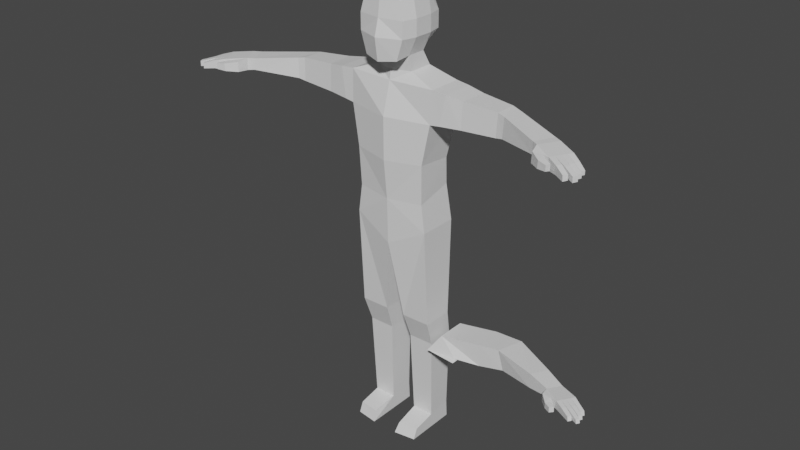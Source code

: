 # Source: ragdoll_or_smth.blend  (saved by Blender 2.83.18; exported with 4.5.12 LTS)
import bpy
from mathutils import Matrix  # noqa: F401  (used for matrix-valued properties, if any)

bpy.ops.wm.read_factory_settings(use_empty=True)
scene = bpy.context.scene
scene.name = 'Scene'

# ---- collections
col_collection = bpy.data.collections.new('Collection'); scene.collection.children.link(col_collection)

# ---- materials (node trees are filled in below, after node groups)
mat_material = bpy.data.materials.new('Material')
mat_material.alpha_threshold = 0.0
mat_material.use_transparent_shadow = False
mat_material.line_color = (0.0, 0.0, 0.0, 1.0)

# ---- node groups
ng_auto_smooth = bpy.data.node_groups.new('Auto Smooth', 'GeometryNodeTree')
_s = ng_auto_smooth.interface.new_socket(name='Geometry', in_out='OUTPUT', socket_type='NodeSocketGeometry')
_s = ng_auto_smooth.interface.new_socket(name='Geometry', in_out='INPUT', socket_type='NodeSocketGeometry')
_s = ng_auto_smooth.interface.new_socket(name='Angle', in_out='INPUT', socket_type='NodeSocketFloat')
_s.subtype = 'ANGLE'
_s.min_value = 0.0
_s.max_value = 3.142
ng_auto_smooth.is_modifier = True
_N = ng_auto_smooth.nodes; _L = ng_auto_smooth.links
n0 = _N.new('NodeGroupOutput'); n0.name = 'Group Output'; n0.location = (480, -100)
n1 = _N.new('NodeGroupInput'); n1.name = 'Group Input'; n1.location = (-420, -300)
n2 = _N.new('NodeGroupInput'); n2.name = 'Group Input.001'; n2.location = (-60, -100)
n3 = _N.new('GeometryNodeSetShadeSmooth'); n3.name = 'Set Shade Smooth'; n3.location = (120, -100)
n3.domain = 'EDGE'
n4 = _N.new('GeometryNodeSetShadeSmooth'); n4.name = 'Set Shade Smooth.001'; n4.location = (300, -100)
n5 = _N.new('GeometryNodeInputMeshEdgeAngle'); n5.name = 'Edge Angle'; n5.location = (-420, -220)
n6 = _N.new('GeometryNodeInputEdgeSmooth'); n6.name = 'Is Edge Smooth'; n6.location = (-60, -160)
n7 = _N.new('GeometryNodeInputShadeSmooth'); n7.name = 'Is Face Smooth'; n7.location = (-240, -340)
n8 = _N.new('FunctionNodeBooleanMath'); n8.name = 'Boolean Math'; n8.location = (-60, -220)
n9 = _N.new('FunctionNodeCompare'); n9.name = 'Compare'; n9.location = (-240, -180)
n9.operation = 'LESS_EQUAL'
_L.new(n5.outputs[0], n9.inputs[0])
_L.new(n4.outputs[0], n0.inputs[0])
_L.new(n1.outputs[1], n9.inputs[1])
_L.new(n9.outputs[0], n8.inputs[0])
_L.new(n7.outputs[0], n8.inputs[1])
_L.new(n2.outputs[0], n3.inputs[0])
_L.new(n6.outputs[0], n3.inputs[1])
_L.new(n3.outputs[0], n4.inputs[0])
_L.new(n8.outputs[0], n3.inputs[2])
n0.is_active_output = True

# ---- material node trees
mat_material.use_nodes = True; mat_material.node_tree.nodes.clear()
_N = mat_material.node_tree.nodes; _L = mat_material.node_tree.links
n0 = _N.new('ShaderNodeOutputMaterial'); n0.name = 'Material Output'; n0.location = (300, 300)
n1 = _N.new('ShaderNodeBsdfPrincipled'); n1.name = 'Principled BSDF'; n1.location = (10, 300)
n1.distribution = 'GGX'
n1.subsurface_method = 'BURLEY'
n1.inputs[2].default_value = 0.4
n1.inputs[3].default_value = 1.45
n1.inputs[27].default_value = (0.0, 0.0, 0.0, 1.0)
n1.inputs[28].default_value = 1.0
_L.new(n1.outputs[0], n0.inputs[0])
n0.is_active_output = True

# ---- world
world_world = bpy.data.worlds.new('World'); scene.world = world_world
world_world.use_nodes = True; world_world.node_tree.nodes.clear()
_N = world_world.node_tree.nodes; _L = world_world.node_tree.links
n0 = _N.new('ShaderNodeOutputWorld'); n0.name = 'World Output'; n0.location = (300, 300)
n1 = _N.new('ShaderNodeBackground'); n1.name = 'Background'; n1.location = (10, 300)
n1.inputs[0].default_value = (0.05088, 0.05088, 0.05088, 1.0)
_L.new(n1.outputs[0], n0.inputs[0])
n0.is_active_output = True
world_world.color = (0.05088, 0.05088, 0.05088)
world_world.use_sun_shadow = False
world_world.sun_shadow_jitter_overblur = 0.0

# ---- meshes
me_cube = bpy.data.meshes.new('Cube')
me_cube.from_pydata([(1.0, 0.6514, -0.2489), (1.106, 0.748, -1.295), (1.0, -0.3789, -0.5109), (1.106, -0.3819, -1.295), (1.031, 0.5834, 0.5133), (1.031, -0.4275, 0.5989), (1.244, 0.7369, 1.736), (1.244, -0.3881, 1.731), (-0.001415, 0.9406, 1.735), (1.273, 0.629, 2.625), (1.273, -0.3389, 2.625), (0.5401, 0.4766, 2.901), (0.5401, -0.2186, 2.901), (1.115, 0.6681, -4.103), (1.115, -0.2181, -4.103), (0.2865, 0.6889, -4.105), (0.2865, -0.2181, -4.105), (1.007, 0.8468, -7.216), (1.007, 0.1516, -7.304), (0.3842, 0.86, -7.218), (0.3842, 0.1516, -7.305), (1.068, 0.8254, -4.852), (0.3306, 0.8439, -4.854), (0.3306, 0.03586, -4.854), (1.068, 0.03586, -4.852), (1.007, 0.8776, -7.728), (1.007, 0.2441, -7.728), (0.3842, 0.8908, -7.729), (0.3842, 0.2441, -7.729), (1.007, -0.4993, -7.44), (0.4409, -0.587, -7.441), (1.007, -0.6216, -7.728), (0.3842, -0.7093, -7.729), (3.096, 0.4709, 1.839), (3.082, -0.2327, 1.835), (3.105, 0.4012, 2.47), (3.102, -0.2038, 2.47), (3.445, 0.3523, 1.878), (3.282, -0.2641, 1.875), (3.433, 0.2892, 2.43), (3.309, -0.2458, 2.43), (4.705, -0.2293, 1.982), (4.447, -0.7649, 1.98), (4.704, -0.2353, 2.299), (4.444, -0.7582, 2.299), (2.178, 0.513, 2.524), (2.158, 0.5955, 1.795), (2.102, -0.2881, 1.789), (2.122, -0.2505, 2.524), (1.51, 0.6928, 1.767), (1.669, -0.3253, 2.59), (1.669, 0.5907, 2.59), (1.51, -0.3719, 1.762), (4.905, -0.3385, 2.003), (4.602, -0.8621, 1.967), (4.908, -0.3442, 2.297), (4.606, -0.8515, 2.297), (4.669, -1.148, 1.97), (4.679, -1.132, 2.242), (4.944, -1.129, 1.946), (4.954, -1.113, 2.229), (4.959, -1.353, 1.987), (4.979, -1.354, 2.193), (5.055, -1.208, 1.964), (5.075, -1.208, 2.204), (5.206, -1.408, 2.004), (5.214, -1.411, 2.16), (5.245, -1.286, 1.988), (5.253, -1.288, 2.167), (5.418, -0.6154, 1.966), (5.123, -1.154, 1.92), (5.422, -0.6167, 2.239), (5.119, -1.156, 2.239), (5.344, -0.7501, 1.955), (5.271, -0.8848, 1.943), (5.197, -1.02, 1.932), (5.346, -0.7514, 2.239), (5.27, -0.8861, 2.239), (5.195, -1.021, 2.239), (5.902, -0.9241, 1.962), (5.905, -0.9251, 2.068), (5.847, -1.025, 1.956), (5.849, -1.026, 2.074), (5.932, -1.108, 1.953), (5.874, -1.214, 1.947), (5.934, -1.109, 2.073), (5.874, -1.215, 2.079), (5.951, -1.283, 1.943), (5.888, -1.397, 1.936), (5.95, -1.285, 2.082), (5.887, -1.399, 2.082), (5.687, -1.471, 1.932), (5.683, -1.472, 2.083), (5.748, -1.358, 1.939), (5.747, -1.359, 2.083), (5.617, -0.8936, 1.957), (5.618, -0.8947, 2.16), (5.679, -0.7809, 1.999), (5.682, -0.782, 2.16), (5.57, -1.222, 1.966), (5.568, -1.223, 2.171), (5.636, -1.101, 1.975), (5.636, -1.102, 2.171), (5.649, -0.938, 2.172), (5.653, -0.9259, 1.969), (5.582, -1.057, 2.172), (5.582, -1.055, 1.948), (5.415, -1.322, 2.18), (5.486, -1.197, 2.18), (5.491, -1.189, 1.952), (5.419, -1.321, 1.956), (0.4739, -0.714, 3.259), (0.545, -0.6661, 4.74), (0.4998, 0.4554, 3.521), (0.5709, 0.5079, 4.734), (0.5282, -0.3167, 3.325), (0.5282, 0.2304, 3.325), (0.655, 0.2304, 4.833), (0.655, -0.3167, 4.833), (0.6744, 0.6277, 4.278), (0.6744, 0.6277, 3.824), (0.6486, -0.714, 4.278), (0.6486, -0.714, 3.824), (0.7585, 0.2304, 4.278), (0.7585, 0.2304, 3.824), (0.7585, -0.3167, 4.278), (0.7585, -0.3167, 3.824), (-1.0, 0.6514, -0.2489), (-1.106, 0.748, -1.295), (-1.0, -0.3789, -0.5109), (-1.106, -0.3819, -1.295), (0.0, 0.9106, -1.331), (0.0, -0.5441, -0.5611), (0.0, -0.508, -1.86), (0.0, 0.8531, -0.2991), (-1.031, 0.5834, 0.5133), (-1.031, -0.4275, 0.5989), (0.0, -0.6596, 0.5488), (0.0, 0.7374, 0.4632), (-1.244, 0.7369, 1.736), (-1.244, -0.3881, 1.731), (0.001043, -0.6707, 1.729), (-1.273, 0.629, 2.625), (-1.273, -0.3389, 2.625), (0.0, -0.4198, 2.618), (0.0, 0.7929, 2.618), (-0.5401, 0.4766, 2.901), (-0.5401, -0.2186, 2.901), (0.0, -0.3717, 2.895), (0.0, 0.5837, 2.895), (-1.115, 0.6681, -4.103), (-1.115, -0.2181, -4.103), (-0.2865, 0.6889, -4.105), (-0.2865, -0.2181, -4.105), (-1.007, 0.8468, -7.216), (-1.007, 0.1516, -7.304), (-0.3842, 0.86, -7.218), (-0.3842, 0.1516, -7.305), (-1.068, 0.8254, -4.852), (-0.3306, 0.8439, -4.854), (-0.3306, 0.03586, -4.854), (-1.068, 0.03586, -4.852), (-1.007, 0.8776, -7.728), (-1.007, 0.2441, -7.728), (-0.3842, 0.8908, -7.729), (-0.3842, 0.2441, -7.729), (-1.007, -0.4993, -7.44), (-0.4409, -0.587, -7.441), (-1.007, -0.6216, -7.728), (-0.3842, -0.7093, -7.729), (-3.096, 0.4709, 1.839), (-3.082, -0.2327, 1.835), (-3.105, 0.4012, 2.47), (-3.102, -0.2038, 2.47), (-3.445, 0.3523, 1.878), (-3.282, -0.2641, 1.875), (-3.433, 0.2892, 2.43), (-3.309, -0.2458, 2.43), (-4.705, -0.2293, 1.982), (-4.447, -0.7649, 1.98), (-4.704, -0.2353, 2.299), (-4.444, -0.7582, 2.299), (-2.178, 0.513, 2.524), (-2.158, 0.5955, 1.795), (-2.102, -0.2881, 1.789), (-2.122, -0.2505, 2.524), (-1.51, 0.6928, 1.767), (-1.669, -0.3253, 2.59), (-1.669, 0.5907, 2.59), (-1.51, -0.3719, 1.762), (-4.905, -0.3385, 2.003), (-4.602, -0.8621, 1.967), (-4.908, -0.3442, 2.297), (-4.606, -0.8515, 2.297), (-4.669, -1.148, 1.97), (-4.679, -1.132, 2.242), (-4.944, -1.129, 1.946), (-4.954, -1.113, 2.229), (-4.959, -1.353, 1.987), (-4.979, -1.354, 2.193), (-5.055, -1.208, 1.964), (-5.075, -1.208, 2.204), (-5.206, -1.408, 2.004), (-5.214, -1.411, 2.16), (-5.245, -1.286, 1.988), (-5.253, -1.288, 2.167), (-5.418, -0.6154, 1.966), (-5.123, -1.154, 1.92), (-5.422, -0.6167, 2.239), (-5.119, -1.156, 2.239), (-5.344, -0.7501, 1.955), (-5.271, -0.8848, 1.943), (-5.197, -1.02, 1.932), (-5.346, -0.7514, 2.239), (-5.27, -0.8861, 2.239), (-5.195, -1.021, 2.239), (-5.902, -0.9241, 1.962), (-5.905, -0.9251, 2.068), (-5.847, -1.025, 1.956), (-5.849, -1.026, 2.074), (-5.932, -1.108, 1.953), (-5.874, -1.214, 1.947), (-5.934, -1.109, 2.073), (-5.874, -1.215, 2.079), (-5.951, -1.283, 1.943), (-5.888, -1.397, 1.936), (-5.95, -1.285, 2.082), (-5.887, -1.399, 2.082), (-5.687, -1.471, 1.932), (-5.683, -1.472, 2.083), (-5.748, -1.358, 1.939), (-5.747, -1.359, 2.083), (-5.617, -0.8936, 1.957), (-5.618, -0.8947, 2.16), (-5.679, -0.7809, 1.999), (-5.682, -0.782, 2.16), (-5.57, -1.222, 1.966), (-5.568, -1.223, 2.171), (-5.636, -1.101, 1.975), (-5.636, -1.102, 2.171), (-5.649, -0.938, 2.172), (-5.653, -0.9259, 1.969), (-5.582, -1.057, 2.172), (-5.582, -1.055, 1.948), (-5.415, -1.322, 2.18), (-5.486, -1.197, 2.18), (-5.491, -1.189, 1.952), (-5.419, -1.321, 1.956), (-0.4739, -0.714, 3.259), (-0.545, -0.6661, 4.74), (-0.4998, 0.4554, 3.521), (-0.5709, 0.5079, 4.734), (0.0, 0.6051, 3.461), (0.0, 0.6577, 4.891), (0.0, -0.8638, 3.199), (0.0, -0.7499, 4.885), (-0.5282, -0.3167, 3.325), (-0.5282, 0.2304, 3.325), (-0.655, 0.2304, 4.833), (-0.655, -0.3167, 4.833), (0.0, 0.2304, 4.991), (0.0, -0.3167, 4.991), (0.0, 0.3811, 3.265), (0.0, -0.3167, 3.265), (-0.6744, 0.6277, 4.278), (-0.6744, 0.6277, 3.824), (-0.6486, -0.714, 4.278), (-0.6486, -0.714, 3.824), (0.0, -0.8338, 4.278), (0.0, -0.9596, 3.824), (0.0, 0.7775, 4.278), (0.0, 0.7775, 3.824), (-0.7585, 0.2304, 4.278), (-0.7585, 0.2304, 3.824), (-0.7585, -0.3167, 4.278), (-0.7585, -0.3167, 3.824)], [], [(133, 131, 15, 16), (1, 0, 2, 3), (131, 134, 0, 1), (3, 2, 132, 133), (132, 2, 5, 137), (0, 134, 138, 4), (2, 0, 4, 5), (4, 138, 8, 6), (5, 4, 6, 7), (144, 10, 12, 148), (6, 8, 145, 9), (10, 9, 11, 12), (9, 145, 149, 11), (1, 3, 14, 13), (3, 133, 16, 14), (131, 1, 13, 15), (22, 21, 17, 19), (24, 23, 20, 18), (23, 22, 19, 20), (21, 24, 18, 17), (13, 14, 24, 21), (16, 15, 22, 23), (14, 16, 23, 24), (15, 13, 21, 22), (20, 19, 27, 28), (17, 18, 26, 25), (19, 17, 25, 27), (28, 26, 31, 32), (28, 27, 25, 26), (29, 30, 32, 31), (20, 28, 32, 30), (18, 20, 30, 29), (26, 18, 29, 31), (46, 45, 35, 33), (33, 35, 39, 37), (48, 47, 34, 36), (45, 48, 36, 35), (47, 46, 33, 34), (39, 40, 44, 43), (35, 36, 40, 39), (36, 34, 38, 40), (34, 33, 37, 38), (44, 42, 54, 56), (40, 38, 42, 44), (38, 37, 41, 42), (37, 39, 43, 41), (52, 49, 46, 47), (51, 50, 48, 45), (50, 52, 47, 48), (49, 51, 45, 46), (6, 9, 51, 49), (10, 7, 52, 50), (9, 10, 50, 51), (7, 6, 49, 52), (56, 54, 57, 58), (42, 41, 53, 54), (41, 43, 55, 53), (43, 44, 56, 55), (57, 59, 63, 61), (62, 61, 65, 66), (58, 57, 61, 62), (60, 58, 62, 64), (59, 60, 64, 63), (66, 65, 67, 68), (64, 62, 66, 68), (63, 64, 68, 67), (61, 63, 67, 65), (96, 95, 81, 82), (108, 107, 92, 94), (100, 99, 88, 90), (104, 103, 85, 83), (60, 59, 70, 72), (55, 71, 69, 53), (54, 53, 69, 73, 74, 75, 70), (56, 72, 78, 76, 71, 55), (60, 72, 56, 58), (59, 57, 54, 70), (81, 79, 80, 82), (95, 97, 79, 81), (98, 96, 82, 80), (97, 98, 80, 79), (84, 83, 85, 86), (103, 105, 86, 85), (105, 106, 84, 86), (106, 104, 83, 84), (88, 87, 89, 90), (99, 101, 87, 88), (101, 102, 89, 87), (102, 100, 90, 89), (91, 93, 94, 92), (109, 108, 94, 93), (107, 110, 91, 92), (110, 109, 93, 91), (69, 71, 98, 97), (71, 76, 96, 98), (73, 69, 97, 95), (76, 73, 95, 96), (77, 78, 100, 102), (74, 77, 102, 101), (75, 74, 101, 99), (78, 75, 99, 100), (74, 73, 104, 106), (77, 74, 106, 105), (76, 77, 105, 103), (73, 76, 103, 104), (70, 75, 109, 110), (72, 70, 110, 107), (75, 78, 108, 109), (78, 72, 107, 108), (270, 253, 114, 119), (125, 118, 112, 121), (263, 115, 111, 254), (118, 261, 255, 112), (121, 112, 255, 268), (114, 253, 260, 117), (117, 260, 261, 118), (252, 113, 116, 262), (148, 12, 115, 263), (119, 114, 117, 123), (123, 117, 118, 125), (116, 124, 126, 115), (124, 123, 125, 126), (113, 120, 124, 116), (120, 119, 123, 124), (111, 122, 269, 254), (122, 121, 268, 269), (115, 126, 122, 111), (126, 125, 121, 122), (252, 271, 120, 113), (271, 270, 119, 120), (11, 116, 115, 12), (149, 262, 116, 11), (133, 153, 152, 131), (128, 130, 129, 127), (131, 128, 127, 134), (130, 133, 132, 129), (132, 137, 136, 129), (127, 135, 138, 134), (129, 136, 135, 127), (141, 144, 143, 140), (138, 135, 139, 8), (137, 141, 140, 136), (136, 140, 139, 135), (144, 148, 147, 143), (145, 8, 139, 142), (143, 147, 146, 142), (142, 146, 149, 145), (128, 150, 151, 130), (130, 151, 153, 133), (131, 152, 150, 128), (159, 156, 154, 158), (161, 155, 157, 160), (160, 157, 156, 159), (158, 154, 155, 161), (150, 158, 161, 151), (153, 160, 159, 152), (151, 161, 160, 153), (152, 159, 158, 150), (157, 165, 164, 156), (154, 162, 163, 155), (156, 164, 162, 154), (165, 169, 168, 163), (165, 163, 162, 164), (166, 168, 169, 167), (157, 167, 169, 165), (155, 166, 167, 157), (163, 168, 166, 155), (183, 170, 172, 182), (170, 174, 176, 172), (185, 173, 171, 184), (182, 172, 173, 185), (184, 171, 170, 183), (176, 180, 181, 177), (172, 176, 177, 173), (173, 177, 175, 171), (171, 175, 174, 170), (181, 193, 191, 179), (177, 181, 179, 175), (175, 179, 178, 174), (174, 178, 180, 176), (189, 184, 183, 186), (188, 182, 185, 187), (187, 185, 184, 189), (186, 183, 182, 188), (139, 186, 188, 142), (143, 187, 189, 140), (142, 188, 187, 143), (140, 189, 186, 139), (193, 195, 194, 191), (179, 191, 190, 178), (178, 190, 192, 180), (180, 192, 193, 181), (194, 198, 200, 196), (199, 203, 202, 198), (195, 199, 198, 194), (197, 201, 199, 195), (196, 200, 201, 197), (203, 205, 204, 202), (201, 205, 203, 199), (200, 204, 205, 201), (198, 202, 204, 200), (233, 219, 218, 232), (245, 231, 229, 244), (237, 227, 225, 236), (241, 220, 222, 240), (197, 209, 207, 196), (192, 190, 206, 208), (191, 207, 212, 211, 210, 206, 190), (193, 192, 208, 213, 215, 209), (197, 195, 193, 209), (196, 207, 191, 194), (218, 219, 217, 216), (232, 218, 216, 234), (235, 217, 219, 233), (234, 216, 217, 235), (221, 223, 222, 220), (240, 222, 223, 242), (242, 223, 221, 243), (243, 221, 220, 241), (225, 227, 226, 224), (236, 225, 224, 238), (238, 224, 226, 239), (239, 226, 227, 237), (228, 229, 231, 230), (246, 230, 231, 245), (244, 229, 228, 247), (247, 228, 230, 246), (206, 234, 235, 208), (208, 235, 233, 213), (210, 232, 234, 206), (213, 233, 232, 210), (214, 239, 237, 215), (211, 238, 239, 214), (212, 236, 238, 211), (215, 237, 236, 212), (211, 243, 241, 210), (214, 242, 243, 211), (213, 240, 242, 214), (210, 241, 240, 213), (207, 247, 246, 212), (209, 244, 247, 207), (212, 246, 245, 215), (215, 245, 244, 209), (270, 264, 251, 253), (274, 266, 249, 259), (263, 254, 248, 256), (259, 249, 255, 261), (266, 268, 255, 249), (251, 258, 260, 253), (258, 259, 261, 260), (252, 262, 257, 250), (148, 263, 256, 147), (264, 272, 258, 251), (272, 274, 259, 258), (257, 256, 275, 273), (273, 275, 274, 272), (250, 257, 273, 265), (265, 273, 272, 264), (248, 254, 269, 267), (267, 269, 268, 266), (256, 248, 267, 275), (275, 267, 266, 274), (252, 250, 265, 271), (271, 265, 264, 270), (146, 147, 256, 257), (149, 146, 257, 262), (144, 141, 7, 10), (137, 5, 7, 141)])
_uv = me_cube.uv_layers.new(name='UVMap')
_uv.uv.foreach_set('vector', [0.0, 0.0, 0.0, 0.0, 0.0, 0.0, 0.0, 0.0, 0.375, 0.5, 0.625, 0.5, 0.625, 0.75, 0.375, 0.75, 0.375, 0.375, 0.625, 0.375, 0.625, 0.5, 0.375, 0.5, 0.375, 0.75, 0.625, 0.75, 0.625, 0.875, 0.375, 0.875, 0.625, 0.875, 0.625, 0.75, 0.625, 0.75, 0.625, 0.875, 0.625, 0.5, 0.625, 0.375, 0.625, 0.375, 0.625, 0.5, 0.625, 0.75, 0.625, 0.5, 0.625, 0.5, 0.625, 0.75, 0.625, 0.5, 0.625, 0.375, 0.625, 0.375, 0.625, 0.5, 0.625, 0.75, 0.625, 0.5, 0.625, 0.5, 0.625, 0.75, 0.625, 0.875, 0.625, 0.75, 0.625, 0.75, 0.625, 0.875, 0.625, 0.5, 0.625, 0.375, 0.625, 0.375, 0.625, 0.5, 0.625, 0.75, 0.625, 0.5, 0.625, 0.5, 0.625, 0.75, 0.625, 0.5, 0.625, 0.375, 0.625, 0.375, 0.625, 0.5, 0.375, 0.5, 0.375, 0.75, 0.375, 0.75, 0.375, 0.5, 0.375, 0.75, 0.375, 0.875, 0.375, 0.875, 0.375, 0.75, 0.375, 0.375, 0.375, 0.5, 0.375, 0.5, 0.375, 0.375, 0.375, 0.375, 0.375, 0.5, 0.375, 0.5, 0.375, 0.375, 0.375, 0.75, 0.375, 0.875, 0.375, 0.875, 0.375, 0.75, 0.0, 0.0, 0.0, 0.0, 0.0, 0.0, 0.0, 0.0, 0.375, 0.5, 0.375, 0.75, 0.375, 0.75, 0.375, 0.5, 0.375, 0.5, 0.375, 0.75, 0.375, 0.75, 0.375, 0.5, 0.0, 0.0, 0.0, 0.0, 0.0, 0.0, 0.0, 0.0, 0.375, 0.75, 0.375, 0.875, 0.375, 0.875, 0.375, 0.75, 0.375, 0.375, 0.375, 0.5, 0.375, 0.5, 0.375, 0.375, 0.0, 0.0, 0.0, 0.0, 0.0, 0.0, 0.0, 0.0, 0.375, 0.5, 0.375, 0.75, 0.375, 0.75, 0.375, 0.5, 0.375, 0.375, 0.375, 0.5, 0.375, 0.5, 0.375, 0.375, 0.0, 0.0, 0.375, 0.75, 0.375, 0.75, 0.0, 0.0, 0.0, 0.0, 0.0, 0.0, 0.375, 0.5, 0.375, 0.75, 0.375, 0.75, 0.375, 0.875, 0.375, 0.875, 0.375, 0.75, 0.0, 0.0, 0.0, 0.0, 0.0, 0.0, 0.0, 0.0, 0.375, 0.75, 0.375, 0.875, 0.375, 0.875, 0.375, 0.75, 0.375, 0.75, 0.375, 0.75, 0.375, 0.75, 0.375, 0.75, 0.625, 0.5, 0.625, 0.5, 0.625, 0.5, 0.625, 0.5, 0.625, 0.5, 0.625, 0.5, 0.625, 0.5, 0.625, 0.5, 0.625, 0.75, 0.625, 0.75, 0.625, 0.75, 0.625, 0.75, 0.625, 0.5, 0.625, 0.75, 0.625, 0.75, 0.625, 0.5, 0.625, 0.75, 0.625, 0.5, 0.625, 0.5, 0.625, 0.75, 0.625, 0.5, 0.625, 0.75, 0.625, 0.75, 0.625, 0.5, 0.625, 0.5, 0.625, 0.75, 0.625, 0.75, 0.625, 0.5, 0.625, 0.75, 0.625, 0.75, 0.625, 0.75, 0.625, 0.75, 0.625, 0.75, 0.625, 0.5, 0.625, 0.5, 0.625, 0.75, 0.625, 0.75, 0.625, 0.75, 0.625, 0.75, 0.625, 0.75, 0.625, 0.75, 0.625, 0.75, 0.625, 0.75, 0.625, 0.75, 0.625, 0.75, 0.625, 0.5, 0.625, 0.5, 0.625, 0.75, 0.625, 0.5, 0.625, 0.5, 0.625, 0.5, 0.625, 0.5, 0.625, 0.75, 0.625, 0.5, 0.625, 0.5, 0.625, 0.75, 0.625, 0.5, 0.625, 0.75, 0.625, 0.75, 0.625, 0.5, 0.625, 0.75, 0.625, 0.75, 0.625, 0.75, 0.625, 0.75, 0.625, 0.5, 0.625, 0.5, 0.625, 0.5, 0.625, 0.5, 0.625, 0.5, 0.625, 0.5, 0.625, 0.5, 0.625, 0.5, 0.625, 0.75, 0.625, 0.75, 0.625, 0.75, 0.625, 0.75, 0.625, 0.5, 0.625, 0.75, 0.625, 0.75, 0.625, 0.5, 0.625, 0.75, 0.625, 0.5, 0.625, 0.5, 0.625, 0.75, 0.625, 0.75, 0.625, 0.75, 0.625, 0.75, 0.625, 0.75, 0.625, 0.75, 0.625, 0.5, 0.625, 0.5, 0.625, 0.75, 0.625, 0.5, 0.625, 0.5, 0.625, 0.5, 0.625, 0.5, 0.625, 0.5, 0.625, 0.75, 0.625, 0.75, 0.625, 0.5, 0.625, 0.75, 0.625, 0.75, 0.625, 0.75, 0.625, 0.75, 0.625, 0.75, 0.625, 0.75, 0.625, 0.75, 0.625, 0.75, 0.625, 0.75, 0.625, 0.75, 0.625, 0.75, 0.625, 0.75, 0.625, 0.75, 0.625, 0.75, 0.625, 0.75, 0.625, 0.75, 0.625, 0.75, 0.625, 0.75, 0.625, 0.75, 0.625, 0.75, 0.625, 0.75, 0.625, 0.75, 0.625, 0.75, 0.625, 0.75, 0.625, 0.75, 0.625, 0.75, 0.625, 0.75, 0.625, 0.75, 0.625, 0.75, 0.625, 0.75, 0.625, 0.75, 0.625, 0.75, 0.625, 0.75, 0.625, 0.75, 0.625, 0.75, 0.625, 0.75, 0.625, 0.5625, 0.625, 0.5625, 0.625, 0.5625, 0.625, 0.5625, 0.625, 0.6875, 0.625, 0.75, 0.625, 0.75, 0.625, 0.6875, 0.625, 0.6875, 0.625, 0.6875, 0.625, 0.6875, 0.625, 0.6875, 0.625, 0.5625, 0.625, 0.5625, 0.625, 0.5625, 0.625, 0.5625, 0.625, 0.75, 0.625, 0.75, 0.625, 0.75, 0.625, 0.75, 0.625, 0.5, 0.625, 0.5, 0.625, 0.5, 0.625, 0.5, 0.625, 0.75, 0.625, 0.5, 0.625, 0.5, 0.625, 0.5625, 0.625, 0.625, 0.625, 0.6875, 0.625, 0.75, 0.625, 0.75, 0.625, 0.75, 0.625, 0.6875, 0.625, 0.5625, 0.625, 0.5, 0.625, 0.5, 0.625, 0.75, 0.625, 0.75, 0.625, 0.75, 0.625, 0.75, 0.625, 0.75, 0.625, 0.75, 0.625, 0.75, 0.625, 0.75, 0.625, 0.5625, 0.625, 0.5, 0.625, 0.5, 0.625, 0.5625, 0.625, 0.5625, 0.625, 0.5, 0.625, 0.5, 0.625, 0.5625, 0.625, 0.5, 0.625, 0.5625, 0.625, 0.5625, 0.625, 0.5, 0.625, 0.5, 0.625, 0.5, 0.625, 0.5, 0.625, 0.5, 0.625, 0.625, 0.625, 0.5625, 0.625, 0.5625, 0.625, 0.625, 0.0, 0.0, 0.0, 0.0, 0.0, 0.0, 0.0, 0.0, 0.625, 0.625, 0.625, 0.625, 0.625, 0.625, 0.625, 0.625, 0.625, 0.625, 0.625, 0.5625, 0.625, 0.5625, 0.625, 0.625, 0.625, 0.6875, 0.625, 0.625, 0.625, 0.625, 0.625, 0.6875, 0.625, 0.6875, 0.625, 0.625, 0.625, 0.625, 0.625, 0.6875, 0.625, 0.625, 0.625, 0.625, 0.625, 0.625, 0.625, 0.625, 0.0, 0.0, 0.0, 0.0, 0.0, 0.0, 0.0, 0.0, 0.625, 0.75, 0.625, 0.6875, 0.625, 0.6875, 0.625, 0.75, 0.625, 0.6875, 0.625, 0.6875, 0.625, 0.6875, 0.625, 0.6875, 0.625, 0.75, 0.625, 0.75, 0.625, 0.75, 0.625, 0.75, 0.625, 0.75, 0.625, 0.6875, 0.625, 0.6875, 0.625, 0.75, 0.625, 0.5, 0.625, 0.5, 0.625, 0.5, 0.625, 0.5, 0.625, 0.5, 0.625, 0.5625, 0.625, 0.5625, 0.625, 0.5, 0.625, 0.5625, 0.625, 0.5, 0.625, 0.5, 0.625, 0.5625, 0.625, 0.5625, 0.625, 0.5625, 0.625, 0.5625, 0.625, 0.5625, 0.0, 0.0, 0.0, 0.0, 0.0, 0.0, 0.0, 0.0, 0.625, 0.625, 0.625, 0.625, 0.625, 0.625, 0.625, 0.625, 0.625, 0.6875, 0.625, 0.625, 0.625, 0.625, 0.625, 0.6875, 0.625, 0.6875, 0.625, 0.6875, 0.625, 0.6875, 0.625, 0.6875, 0.625, 0.625, 0.625, 0.5625, 0.625, 0.5625, 0.625, 0.625, 0.625, 0.625, 0.625, 0.625, 0.625, 0.625, 0.625, 0.625, 0.0, 0.0, 0.0, 0.0, 0.0, 0.0, 0.0, 0.0, 0.625, 0.5625, 0.625, 0.5625, 0.625, 0.5625, 0.625, 0.5625, 0.625, 0.75, 0.625, 0.6875, 0.625, 0.6875, 0.625, 0.75, 0.625, 0.75, 0.625, 0.75, 0.625, 0.75, 0.625, 0.75, 0.625, 0.6875, 0.625, 0.6875, 0.625, 0.6875, 0.625, 0.6875, 0.625, 0.6875, 0.625, 0.75, 0.625, 0.75, 0.625, 0.6875, 0.5433, 0.375, 0.625, 0.375, 0.625, 0.5, 0.5433, 0.5, 0.5433, 0.6667, 0.625, 0.6667, 0.625, 0.75, 0.5433, 0.75, 0.25, 0.6667, 0.375, 0.6667, 0.375, 0.75, 0.25, 0.75, 0.625, 0.6667, 0.75, 0.6667, 0.75, 0.75, 0.625, 0.75, 0.5433, 0.75, 0.625, 0.75, 0.625, 0.875, 0.5433, 0.875, 0.625, 0.5, 0.75, 0.5, 0.75, 0.5833, 0.625, 0.5833, 0.625, 0.5833, 0.75, 0.5833, 0.75, 0.6667, 0.625, 0.6667, 0.25, 0.5, 0.375, 0.5, 0.375, 0.5833, 0.25, 0.5833, 0.625, 0.875, 0.625, 0.75, 0.375, 0.6667, 0.25, 0.6667, 0.5433, 0.5, 0.625, 0.5, 0.625, 0.5833, 0.5433, 0.5833, 0.5433, 0.5833, 0.625, 0.5833, 0.625, 0.6667, 0.5433, 0.6667, 0.375, 0.5833, 0.46, 0.5833, 0.46, 0.6667, 0.375, 0.6667, 0.46, 0.5833, 0.5433, 0.5833, 0.5433, 0.6667, 0.46, 0.6667, 0.375, 0.5, 0.46, 0.5, 0.46, 0.5833, 0.375, 0.5833, 0.46, 0.5, 0.5433, 0.5, 0.5433, 0.5833, 0.46, 0.5833, 0.375, 0.75, 0.46, 0.75, 0.46, 0.875, 0.375, 0.875, 0.46, 0.75, 0.5433, 0.75, 0.5433, 0.875, 0.46, 0.875, 0.375, 0.6667, 0.46, 0.6667, 0.46, 0.75, 0.375, 0.75, 0.46, 0.6667, 0.5433, 0.6667, 0.5433, 0.75, 0.46, 0.75, 0.375, 0.375, 0.46, 0.375, 0.46, 0.5, 0.375, 0.5, 0.46, 0.375, 0.5433, 0.375, 0.5433, 0.5, 0.46, 0.5, 0.625, 0.5, 0.375, 0.5833, 0.375, 0.6667, 0.625, 0.75, 0.625, 0.375, 0.25, 0.5833, 0.375, 0.5833, 0.625, 0.5, 0.0, 0.0, 0.0, 0.0, 0.0, 0.0, 0.0, 0.0, 0.375, 0.5, 0.375, 0.75, 0.625, 0.75, 0.625, 0.5, 0.375, 0.375, 0.375, 0.5, 0.625, 0.5, 0.625, 0.375, 0.375, 0.75, 0.375, 0.875, 0.625, 0.875, 0.625, 0.75, 0.625, 0.875, 0.625, 0.875, 0.625, 0.75, 0.625, 0.75, 0.625, 0.5, 0.625, 0.5, 0.625, 0.375, 0.625, 0.375, 0.625, 0.75, 0.625, 0.75, 0.625, 0.5, 0.625, 0.5, 0.625, 0.875, 0.625, 0.875, 0.625, 0.75, 0.625, 0.75, 0.625, 0.375, 0.625, 0.5, 0.625, 0.5, 0.625, 0.375, 0.625, 0.875, 0.625, 0.875, 0.625, 0.75, 0.625, 0.75, 0.625, 0.75, 0.625, 0.75, 0.625, 0.5, 0.625, 0.5, 0.625, 0.875, 0.625, 0.875, 0.625, 0.75, 0.625, 0.75, 0.625, 0.375, 0.625, 0.375, 0.625, 0.5, 0.625, 0.5, 0.625, 0.75, 0.625, 0.75, 0.625, 0.5, 0.625, 0.5, 0.625, 0.5, 0.625, 0.5, 0.625, 0.375, 0.625, 0.375, 0.375, 0.5, 0.375, 0.5, 0.375, 0.75, 0.375, 0.75, 0.375, 0.75, 0.375, 0.75, 0.375, 0.875, 0.375, 0.875, 0.375, 0.375, 0.375, 0.375, 0.375, 0.5, 0.375, 0.5, 0.375, 0.375, 0.375, 0.375, 0.375, 0.5, 0.375, 0.5, 0.375, 0.75, 0.375, 0.75, 0.375, 0.875, 0.375, 0.875, 0.0, 0.0, 0.0, 0.0, 0.0, 0.0, 0.0, 0.0, 0.375, 0.5, 0.375, 0.5, 0.375, 0.75, 0.375, 0.75, 0.375, 0.5, 0.375, 0.5, 0.375, 0.75, 0.375, 0.75, 0.0, 0.0, 0.0, 0.0, 0.0, 0.0, 0.0, 0.0, 0.375, 0.75, 0.375, 0.75, 0.375, 0.875, 0.375, 0.875, 0.375, 0.375, 0.375, 0.375, 0.375, 0.5, 0.375, 0.5, 0.0, 0.0, 0.0, 0.0, 0.0, 0.0, 0.0, 0.0, 0.375, 0.5, 0.375, 0.5, 0.375, 0.75, 0.375, 0.75, 0.375, 0.375, 0.375, 0.375, 0.375, 0.5, 0.375, 0.5, 0.0, 0.0, 0.0, 0.0, 0.375, 0.75, 0.375, 0.75, 0.0, 0.0, 0.375, 0.75, 0.375, 0.5, 0.0, 0.0, 0.375, 0.75, 0.375, 0.75, 0.375, 0.875, 0.375, 0.875, 0.0, 0.0, 0.0, 0.0, 0.0, 0.0, 0.0, 0.0, 0.375, 0.75, 0.375, 0.75, 0.375, 0.875, 0.375, 0.875, 0.375, 0.75, 0.375, 0.75, 0.375, 0.75, 0.375, 0.75, 0.625, 0.5, 0.625, 0.5, 0.625, 0.5, 0.625, 0.5, 0.625, 0.5, 0.625, 0.5, 0.625, 0.5, 0.625, 0.5, 0.625, 0.75, 0.625, 0.75, 0.625, 0.75, 0.625, 0.75, 0.625, 0.5, 0.625, 0.5, 0.625, 0.75, 0.625, 0.75, 0.625, 0.75, 0.625, 0.75, 0.625, 0.5, 0.625, 0.5, 0.625, 0.5, 0.625, 0.5, 0.625, 0.75, 0.625, 0.75, 0.625, 0.5, 0.625, 0.5, 0.625, 0.75, 0.625, 0.75, 0.625, 0.75, 0.625, 0.75, 0.625, 0.75, 0.625, 0.75, 0.625, 0.75, 0.625, 0.75, 0.625, 0.5, 0.625, 0.5, 0.625, 0.75, 0.625, 0.75, 0.625, 0.75, 0.625, 0.75, 0.625, 0.75, 0.625, 0.75, 0.625, 0.75, 0.625, 0.75, 0.625, 0.75, 0.625, 0.75, 0.625, 0.5, 0.625, 0.5, 0.625, 0.5, 0.625, 0.5, 0.625, 0.5, 0.625, 0.5, 0.625, 0.75, 0.625, 0.75, 0.625, 0.5, 0.625, 0.5, 0.625, 0.5, 0.625, 0.5, 0.625, 0.75, 0.625, 0.75, 0.625, 0.75, 0.625, 0.75, 0.625, 0.75, 0.625, 0.75, 0.625, 0.5, 0.625, 0.5, 0.625, 0.5, 0.625, 0.5, 0.625, 0.5, 0.625, 0.5, 0.625, 0.5, 0.625, 0.5, 0.625, 0.75, 0.625, 0.75, 0.625, 0.75, 0.625, 0.75, 0.625, 0.5, 0.625, 0.5, 0.625, 0.75, 0.625, 0.75, 0.625, 0.75, 0.625, 0.75, 0.625, 0.5, 0.625, 0.5, 0.625, 0.75, 0.625, 0.75, 0.625, 0.75, 0.625, 0.75, 0.625, 0.75, 0.625, 0.75, 0.625, 0.5, 0.625, 0.5, 0.625, 0.5, 0.625, 0.5, 0.625, 0.5, 0.625, 0.5, 0.625, 0.5, 0.625, 0.5, 0.625, 0.75, 0.625, 0.75, 0.625, 0.75, 0.625, 0.75, 0.625, 0.75, 0.625, 0.75, 0.625, 0.75, 0.625, 0.75, 0.625, 0.75, 0.625, 0.75, 0.625, 0.75, 0.625, 0.75, 0.625, 0.75, 0.625, 0.75, 0.625, 0.75, 0.625, 0.75, 0.625, 0.75, 0.625, 0.75, 0.625, 0.75, 0.625, 0.75, 0.625, 0.75, 0.625, 0.75, 0.625, 0.75, 0.625, 0.75, 0.625, 0.75, 0.625, 0.75, 0.625, 0.75, 0.625, 0.75, 0.625, 0.75, 0.625, 0.75, 0.625, 0.75, 0.625, 0.75, 0.625, 0.75, 0.625, 0.75, 0.625, 0.75, 0.625, 0.75, 0.625, 0.75, 0.625, 0.75, 0.625, 0.5625, 0.625, 0.5625, 0.625, 0.5625, 0.625, 0.5625, 0.625, 0.6875, 0.625, 0.6875, 0.625, 0.75, 0.625, 0.75, 0.625, 0.6875, 0.625, 0.6875, 0.625, 0.6875, 0.625, 0.6875, 0.625, 0.5625, 0.625, 0.5625, 0.625, 0.5625, 0.625, 0.5625, 0.625, 0.75, 0.625, 0.75, 0.625, 0.75, 0.625, 0.75, 0.625, 0.5, 0.625, 0.5, 0.625, 0.5, 0.625, 0.5, 0.625, 0.75, 0.625, 0.75, 0.625, 0.6875, 0.625, 0.625, 0.625, 0.5625, 0.625, 0.5, 0.625, 0.5, 0.625, 0.75, 0.625, 0.5, 0.625, 0.5, 0.625, 0.5625, 0.625, 0.6875, 0.625, 0.75, 0.625, 0.75, 0.625, 0.75, 0.625, 0.75, 0.625, 0.75, 0.625, 0.75, 0.625, 0.75, 0.625, 0.75, 0.625, 0.75, 0.625, 0.5625, 0.625, 0.5625, 0.625, 0.5, 0.625, 0.5, 0.625, 0.5625, 0.625, 0.5625, 0.625, 0.5, 0.625, 0.5, 0.625, 0.5, 0.625, 0.5, 0.625, 0.5625, 0.625, 0.5625, 0.625, 0.5, 0.625, 0.5, 0.625, 0.5, 0.625, 0.5, 0.625, 0.625, 0.625, 0.625, 0.625, 0.5625, 0.625, 0.5625, 0.0, 0.0, 0.0, 0.0, 0.0, 0.0, 0.0, 0.0, 0.625, 0.625, 0.625, 0.625, 0.625, 0.625, 0.625, 0.625, 0.625, 0.625, 0.625, 0.625, 0.625, 0.5625, 0.625, 0.5625, 0.625, 0.6875, 0.625, 0.6875, 0.625, 0.625, 0.625, 0.625, 0.625, 0.6875, 0.625, 0.6875, 0.625, 0.625, 0.625, 0.625, 0.625, 0.625, 0.625, 0.625, 0.625, 0.625, 0.625, 0.625, 0.0, 0.0, 0.0, 0.0, 0.0, 0.0, 0.0, 0.0, 0.625, 0.75, 0.625, 0.75, 0.625, 0.6875, 0.625, 0.6875, 0.625, 0.6875, 0.625, 0.6875, 0.625, 0.6875, 0.625, 0.6875, 0.625, 0.75, 0.625, 0.75, 0.625, 0.75, 0.625, 0.75, 0.625, 0.75, 0.625, 0.75, 0.625, 0.6875, 0.625, 0.6875, 0.625, 0.5, 0.625, 0.5, 0.625, 0.5, 0.625, 0.5, 0.625, 0.5, 0.625, 0.5, 0.625, 0.5625, 0.625, 0.5625, 0.625, 0.5625, 0.625, 0.5625, 0.625, 0.5, 0.625, 0.5, 0.625, 0.5625, 0.625, 0.5625, 0.625, 0.5625, 0.625, 0.5625, 0.0, 0.0, 0.0, 0.0, 0.0, 0.0, 0.0, 0.0, 0.625, 0.625, 0.625, 0.625, 0.625, 0.625, 0.625, 0.625, 0.625, 0.6875, 0.625, 0.6875, 0.625, 0.625, 0.625, 0.625, 0.625, 0.6875, 0.625, 0.6875, 0.625, 0.6875, 0.625, 0.6875, 0.625, 0.625, 0.625, 0.625, 0.625, 0.5625, 0.625, 0.5625, 0.625, 0.625, 0.625, 0.625, 0.625, 0.625, 0.625, 0.625, 0.0, 0.0, 0.0, 0.0, 0.0, 0.0, 0.0, 0.0, 0.625, 0.5625, 0.625, 0.5625, 0.625, 0.5625, 0.625, 0.5625, 0.625, 0.75, 0.625, 0.75, 0.625, 0.6875, 0.625, 0.6875, 0.625, 0.75, 0.625, 0.75, 0.625, 0.75, 0.625, 0.75, 0.625, 0.6875, 0.625, 0.6875, 0.625, 0.6875, 0.625, 0.6875, 0.625, 0.6875, 0.625, 0.6875, 0.625, 0.75, 0.625, 0.75, 0.5433, 0.375, 0.5433, 0.5, 0.625, 0.5, 0.625, 0.375, 0.5433, 0.6667, 0.5433, 0.75, 0.625, 0.75, 0.625, 0.6667, 0.25, 0.6667, 0.25, 0.75, 0.375, 0.75, 0.375, 0.6667, 0.625, 0.6667, 0.625, 0.75, 0.75, 0.75, 0.75, 0.6667, 0.5433, 0.75, 0.5433, 0.875, 0.625, 0.875, 0.625, 0.75, 0.625, 0.5, 0.625, 0.5833, 0.75, 0.5833, 0.75, 0.5, 0.625, 0.5833, 0.625, 0.6667, 0.75, 0.6667, 0.75, 0.5833, 0.25, 0.5, 0.25, 0.5833, 0.375, 0.5833, 0.375, 0.5, 0.625, 0.875, 0.25, 0.6667, 0.375, 0.6667, 0.625, 0.75, 0.5433, 0.5, 0.5433, 0.5833, 0.625, 0.5833, 0.625, 0.5, 0.5433, 0.5833, 0.5433, 0.6667, 0.625, 0.6667, 0.625, 0.5833, 0.375, 0.5833, 0.375, 0.6667, 0.46, 0.6667, 0.46, 0.5833, 0.46, 0.5833, 0.46, 0.6667, 0.5433, 0.6667, 0.5433, 0.5833, 0.375, 0.5, 0.375, 0.5833, 0.46, 0.5833, 0.46, 0.5, 0.46, 0.5, 0.46, 0.5833, 0.5433, 0.5833, 0.5433, 0.5, 0.375, 0.75, 0.375, 0.875, 0.46, 0.875, 0.46, 0.75, 0.46, 0.75, 0.46, 0.875, 0.5433, 0.875, 0.5433, 0.75, 0.375, 0.6667, 0.375, 0.75, 0.46, 0.75, 0.46, 0.6667, 0.46, 0.6667, 0.46, 0.75, 0.5433, 0.75, 0.5433, 0.6667, 0.375, 0.375, 0.375, 0.5, 0.46, 0.5, 0.46, 0.375, 0.46, 0.375, 0.46, 0.5, 0.5433, 0.5, 0.5433, 0.375, 0.625, 0.5, 0.625, 0.75, 0.375, 0.6667, 0.375, 0.5833, 0.625, 0.375, 0.625, 0.5, 0.375, 0.5833, 0.25, 0.5833, 0.625, 0.875, 0.625, 0.875, 0.625, 0.75, 0.625, 0.75, 0.625, 0.875, 0.625, 0.75, 0.625, 0.75, 0.625, 0.875])
me_cube.materials.append(mat_material)
me_cube.use_remesh_preserve_volume = False
me_cube.use_remesh_preserve_attributes = False
me_cube.use_mirror_vertex_groups = False
me_cube.update()
me_cube_003 = bpy.data.meshes.new('Cube.003')
me_cube_003.from_pydata([(1.244, 0.7369, 1.736), (1.244, -0.3881, 1.731), (1.273, 0.629, 2.625), (1.273, -0.3389, 2.625), (1.289, 0.7091, 1.785), (1.289, -0.2443, 1.78), (1.756, 0.6621, 2.295), (1.756, -0.1544, 2.295), (1.27, 0.7526, 1.146), (1.27, -0.07156, 1.106), (1.909, 0.751, 1.148), (1.909, -0.07078, 1.106), (1.422, 0.6972, 0.1456), (1.424, -0.03818, 0.3746), (1.979, 0.6958, 0.3143), (1.981, -0.03747, 0.542), (1.511, 0.1133, -0.9069), (1.557, -0.3843, -0.6845), (1.925, 0.1132, -0.8999), (1.97, -0.383, -0.6785), (1.626, -0.1636, -1.491), (1.652, -0.5454, -1.28), (1.861, -0.1632, -1.485), (1.887, -0.544, -1.276), (1.805, -0.7201, -2.346), (1.681, -0.731, -2.37), (1.801, -0.6242, -2.399), (1.677, -0.6348, -2.423), (1.659, -0.3727, -1.972), (1.685, -0.8405, -1.714), (1.891, -0.3969, -2.01), (1.917, -0.8634, -1.753), (1.666, -0.4896, -1.907), (1.672, -0.6066, -1.843), (1.679, -0.7235, -1.778), (1.897, -0.5135, -1.946), (1.904, -0.6302, -1.882), (1.91, -0.7468, -1.818), (1.687, -0.8183, -2.476), (1.691, -0.9106, -2.425), (1.804, -0.8079, -2.453), (1.808, -0.8999, -2.402), (1.697, -0.9895, -2.508), (1.701, -1.079, -2.458), (1.807, -0.9791, -2.486), (1.81, -1.069, -2.436), (1.7, -1.123, -2.253), (1.824, -1.111, -2.23), (1.696, -1.027, -2.306), (1.82, -1.016, -2.282), (1.651, -0.7866, -1.311), (1.886, -0.7863, -1.308), (1.665, -0.8207, -1.558), (1.901, -0.8205, -1.556), (1.707, -1.034, -1.544), (1.87, -1.036, -1.543), (1.717, -0.9293, -1.648), (1.88, -0.9312, -1.647), (1.716, -1.128, -1.724), (1.864, -1.13, -1.724), (1.725, -1.046, -1.812), (1.873, -1.048, -1.811), (1.884, -0.9805, -1.978), (1.878, -0.8727, -2.037), (1.692, -0.8735, -2.042), (1.698, -0.9816, -1.983), (1.694, -0.9011, -2.118), (1.874, -0.9003, -2.113), (1.688, -0.7967, -2.175), (1.866, -0.7962, -2.17), (1.682, -0.6534, -2.191), (1.688, -0.7573, -2.134), (1.861, -0.6532, -2.186), (1.867, -0.7568, -2.129), (1.855, -0.6046, -2.135), (1.85, -0.5072, -2.189), (1.681, -0.5071, -2.194), (1.687, -0.6048, -2.14)], [], [(1, 0, 4, 5), (7, 5, 9, 11), (0, 2, 6, 4), (3, 1, 5, 7), (2, 3, 7, 6), (9, 8, 12, 13), (5, 4, 8, 9), (4, 6, 10, 8), (6, 7, 11, 10), (12, 14, 18, 16), (8, 10, 14, 12), (10, 11, 15, 14), (11, 9, 13, 15), (19, 17, 21, 23), (14, 15, 19, 18), (15, 13, 17, 19), (13, 12, 16, 17), (21, 20, 28, 32, 33, 34, 29), (17, 16, 20, 21), (16, 18, 22, 20), (18, 19, 23, 22), (23, 31, 37, 36, 35, 30, 22), (21, 29, 52, 50), (22, 30, 28, 20), (75, 74, 24, 26), (63, 62, 47, 49), (67, 66, 43, 45), (71, 70, 38, 39), (25, 27, 26, 24), (76, 75, 26, 27), (74, 77, 25, 24), (77, 76, 27, 25), (39, 38, 40, 41), (70, 72, 40, 38), (72, 73, 41, 40), (73, 71, 39, 41), (43, 42, 44, 45), (66, 68, 42, 43), (68, 69, 44, 42), (69, 67, 45, 44), (46, 48, 49, 47), (64, 63, 49, 48), (62, 65, 46, 47), (65, 64, 48, 46), (53, 51, 55, 57), (23, 21, 50, 51), (29, 31, 53, 52), (31, 23, 51, 53), (57, 55, 59, 61), (51, 50, 54, 55), (52, 53, 57, 56), (50, 52, 56, 54), (59, 58, 60, 61), (55, 54, 58, 59), (56, 57, 61, 60), (54, 56, 60, 58), (29, 34, 64, 65), (31, 29, 65, 62), (34, 37, 63, 64), (37, 31, 62, 63), (36, 37, 67, 69), (33, 36, 69, 68), (34, 33, 68, 66), (37, 34, 66, 67), (36, 33, 71, 73), (35, 36, 73, 72), (32, 35, 72, 70), (33, 32, 70, 71), (32, 28, 76, 77), (35, 32, 77, 74), (28, 30, 75, 76), (30, 35, 74, 75)])
_uv = me_cube_003.uv_layers.new(name='UVMap')
_uv.uv.foreach_set('vector', [0.625, 0.75, 0.625, 0.5, 0.625, 0.5, 0.625, 0.75, 0.625, 0.75, 0.625, 0.75, 0.625, 0.75, 0.625, 0.75, 0.625, 0.5, 0.625, 0.5, 0.625, 0.5, 0.625, 0.5, 0.625, 0.75, 0.625, 0.75, 0.625, 0.75, 0.625, 0.75, 0.625, 0.5, 0.625, 0.75, 0.625, 0.75, 0.625, 0.5, 0.625, 0.75, 0.625, 0.5, 0.625, 0.5, 0.625, 0.75, 0.625, 0.75, 0.625, 0.5, 0.625, 0.5, 0.625, 0.75, 0.625, 0.5, 0.625, 0.5, 0.625, 0.5, 0.625, 0.5, 0.625, 0.5, 0.625, 0.75, 0.625, 0.75, 0.625, 0.5, 0.625, 0.5, 0.625, 0.5, 0.625, 0.5, 0.625, 0.5, 0.625, 0.5, 0.625, 0.5, 0.625, 0.5, 0.625, 0.5, 0.625, 0.5, 0.625, 0.75, 0.625, 0.75, 0.625, 0.5, 0.625, 0.75, 0.625, 0.75, 0.625, 0.75, 0.625, 0.75, 0.625, 0.75, 0.625, 0.75, 0.625, 0.75, 0.625, 0.75, 0.625, 0.5, 0.625, 0.75, 0.625, 0.75, 0.625, 0.5, 0.625, 0.75, 0.625, 0.75, 0.625, 0.75, 0.625, 0.75, 0.625, 0.75, 0.625, 0.5, 0.625, 0.5, 0.625, 0.75, 0.625, 0.75, 0.625, 0.5, 0.625, 0.5, 0.625, 0.5625, 0.625, 0.625, 0.625, 0.6875, 0.625, 0.75, 0.625, 0.75, 0.625, 0.5, 0.625, 0.5, 0.625, 0.75, 0.625, 0.5, 0.625, 0.5, 0.625, 0.5, 0.625, 0.5, 0.625, 0.5, 0.625, 0.75, 0.625, 0.75, 0.625, 0.5, 0.625, 0.75, 0.625, 0.75, 0.625, 0.6875, 0.625, 0.625, 0.625, 0.5625, 0.625, 0.5, 0.625, 0.5, 0.625, 0.75, 0.625, 0.75, 0.625, 0.75, 0.625, 0.75, 0.625, 0.5, 0.625, 0.5, 0.625, 0.5, 0.625, 0.5, 0.625, 0.5, 0.625, 0.5625, 0.625, 0.5625, 0.625, 0.5, 0.625, 0.6875, 0.625, 0.75, 0.625, 0.75, 0.625, 0.6875, 0.625, 0.6875, 0.625, 0.6875, 0.625, 0.6875, 0.625, 0.6875, 0.625, 0.625, 0.625, 0.5625, 0.625, 0.5625, 0.625, 0.625, 0.625, 0.5625, 0.625, 0.5, 0.625, 0.5, 0.625, 0.5625, 0.625, 0.5, 0.625, 0.5, 0.625, 0.5, 0.625, 0.5, 0.625, 0.5625, 0.625, 0.5625, 0.625, 0.5625, 0.625, 0.5625, 0.625, 0.5625, 0.625, 0.5, 0.625, 0.5, 0.625, 0.5625, 0.625, 0.625, 0.625, 0.5625, 0.625, 0.5625, 0.625, 0.625, 0.625, 0.5625, 0.625, 0.5625, 0.625, 0.5625, 0.625, 0.5625, 0.625, 0.5625, 0.625, 0.625, 0.625, 0.625, 0.625, 0.5625, 0.625, 0.625, 0.625, 0.625, 0.625, 0.625, 0.625, 0.625, 0.625, 0.6875, 0.625, 0.625, 0.625, 0.625, 0.625, 0.6875, 0.625, 0.6875, 0.625, 0.625, 0.625, 0.625, 0.625, 0.6875, 0.625, 0.625, 0.625, 0.625, 0.625, 0.625, 0.625, 0.625, 0.625, 0.625, 0.625, 0.6875, 0.625, 0.6875, 0.625, 0.625, 0.625, 0.75, 0.625, 0.6875, 0.625, 0.6875, 0.625, 0.75, 0.625, 0.6875, 0.625, 0.6875, 0.625, 0.6875, 0.625, 0.6875, 0.625, 0.75, 0.625, 0.75, 0.625, 0.75, 0.625, 0.75, 0.625, 0.75, 0.625, 0.6875, 0.625, 0.6875, 0.625, 0.75, 0.625, 0.75, 0.625, 0.75, 0.625, 0.75, 0.625, 0.75, 0.625, 0.75, 0.625, 0.75, 0.625, 0.75, 0.625, 0.75, 0.625, 0.75, 0.625, 0.75, 0.625, 0.75, 0.625, 0.75, 0.625, 0.75, 0.625, 0.75, 0.625, 0.75, 0.625, 0.75, 0.625, 0.75, 0.625, 0.75, 0.625, 0.75, 0.625, 0.75, 0.625, 0.75, 0.625, 0.75, 0.625, 0.75, 0.625, 0.75, 0.625, 0.75, 0.625, 0.75, 0.625, 0.75, 0.625, 0.75, 0.625, 0.75, 0.625, 0.75, 0.625, 0.75, 0.625, 0.75, 0.625, 0.75, 0.625, 0.75, 0.625, 0.75, 0.625, 0.75, 0.625, 0.75, 0.625, 0.75, 0.625, 0.75, 0.625, 0.75, 0.625, 0.75, 0.625, 0.75, 0.625, 0.75, 0.625, 0.75, 0.625, 0.75, 0.625, 0.75, 0.625, 0.75, 0.625, 0.75, 0.625, 0.75, 0.625, 0.6875, 0.625, 0.6875, 0.625, 0.75, 0.625, 0.75, 0.625, 0.75, 0.625, 0.75, 0.625, 0.75, 0.625, 0.6875, 0.625, 0.6875, 0.625, 0.6875, 0.625, 0.6875, 0.625, 0.6875, 0.625, 0.75, 0.625, 0.75, 0.625, 0.6875, 0.625, 0.625, 0.625, 0.6875, 0.625, 0.6875, 0.625, 0.625, 0.625, 0.625, 0.625, 0.625, 0.625, 0.625, 0.625, 0.625, 0.625, 0.6875, 0.625, 0.625, 0.625, 0.625, 0.625, 0.6875, 0.625, 0.6875, 0.625, 0.6875, 0.625, 0.6875, 0.625, 0.6875, 0.625, 0.625, 0.625, 0.625, 0.625, 0.625, 0.625, 0.625, 0.625, 0.5625, 0.625, 0.625, 0.625, 0.625, 0.625, 0.5625, 0.625, 0.5625, 0.625, 0.5625, 0.625, 0.5625, 0.625, 0.5625, 0.625, 0.625, 0.625, 0.5625, 0.625, 0.5625, 0.625, 0.625, 0.625, 0.5625, 0.625, 0.5, 0.625, 0.5, 0.625, 0.5625, 0.625, 0.5625, 0.625, 0.5625, 0.625, 0.5625, 0.625, 0.5625, 0.625, 0.5, 0.625, 0.5, 0.625, 0.5, 0.625, 0.5, 0.625, 0.5, 0.625, 0.5625, 0.625, 0.5625, 0.625, 0.5])
me_cube_003.materials.append(mat_material)
me_cube_003.use_remesh_preserve_volume = False
me_cube_003.use_remesh_preserve_attributes = False
me_cube_003.use_mirror_vertex_groups = False
me_cube_003.update()

# ---- objects
ob_cube = bpy.data.objects.new('Cube', me_cube)
ob_empty = bpy.data.objects.new('Empty', None)
ob_empty_001 = bpy.data.objects.new('Empty.001', None)
ob_cube_001 = bpy.data.objects.new('Cube.001', me_cube_003)

# ---- transforms, parenting, visibility, modifiers, constraints
ob_cube.location = (0.0, 0.0, 7.736)
ob_cube.lock_rotations_4d = False
ob_cube.empty_display_type = 'ARROWS'
ob_cube.lineart.crease_threshold = 0.0
_m = ob_cube.modifiers.new('Auto Smooth', 'NODES')
_m.node_group = ng_auto_smooth
_gi = [s.identifier for s in ng_auto_smooth.interface.items_tree if s.item_type == 'SOCKET' and s.in_out == 'INPUT']
_m[_gi[1]] = 0.6859  # Angle
ob_empty.location = (6.169, 1.572, -2.001)
ob_empty.rotation_euler = (1.571, -0.0, -0.0)
ob_empty.scale = (4.255, 4.255, 4.255)
ob_empty.empty_display_type = 'IMAGE'
ob_empty.empty_display_size = 5.0
ob_empty.lineart.crease_threshold = 0.0
ob_empty_001.location = (-4.413, -0.2919, -2.099)
ob_empty_001.rotation_euler = (1.571, -0.0, 1.571)
ob_empty_001.scale = (4.255, 4.255, 4.255)
ob_empty_001.empty_display_type = 'IMAGE'
ob_empty_001.empty_display_size = 5.0
ob_empty_001.lineart.crease_threshold = 0.0
ob_cube_001.location = (3.851, -2.27e-07, 1.689)
ob_cube_001.rotation_euler = (-1.344e-07, -1.571, 0.0)
ob_cube_001.lock_rotations_4d = False
ob_cube_001.empty_display_type = 'ARROWS'
ob_cube_001.lineart.crease_threshold = 0.0

# ---- collection membership
col_collection.objects.link(ob_cube)
col_collection.objects.link(ob_empty)
col_collection.objects.link(ob_empty_001)
col_collection.objects.link(ob_cube_001)

# ---- scene / render settings (as saved in the file)
scene.frame_start = 1; scene.frame_end = 250; scene.frame_set(1)
scene.render.engine = 'BLENDER_EEVEE_NEXT'
scene.cycles.use_denoising = False
scene.cycles.samples = 128
scene.cycles.sampling_pattern = 'TABULATED_SOBOL'
scene.cycles.use_adaptive_sampling = False
scene.cycles.use_light_tree = False
scene.view_settings.view_transform = 'Filmic'
bpy.context.view_layer.update()

# ---- added for rendering (the .blend has no active camera and no usable light): camera, sun
cam_auto = bpy.data.cameras.new('AutoCamera')
cam_auto.lens = 50.0
cam_auto.sensor_width = 36.0
cam_auto.clip_end = 1000.0
ob_auto_camera = bpy.data.objects.new('AutoCamera', cam_auto)
scene.collection.objects.link(ob_auto_camera)
ob_auto_camera.location = (16.7322, -20.0994, 19.5897)
ob_auto_camera.rotation_euler = (1.09748, -7.21219e-08, 0.694738)
scene.camera = ob_auto_camera
light_auto_sun = bpy.data.lights.new('AutoSun', 'SUN')
light_auto_sun.energy = 3.0
light_auto_sun.angle = 0.0523599
ob_auto_sun = bpy.data.objects.new('AutoSun', light_auto_sun)
scene.collection.objects.link(ob_auto_sun)
ob_auto_sun.rotation_euler = (0.872665, 0.174533, 0.523599)
bpy.context.view_layer.update()
